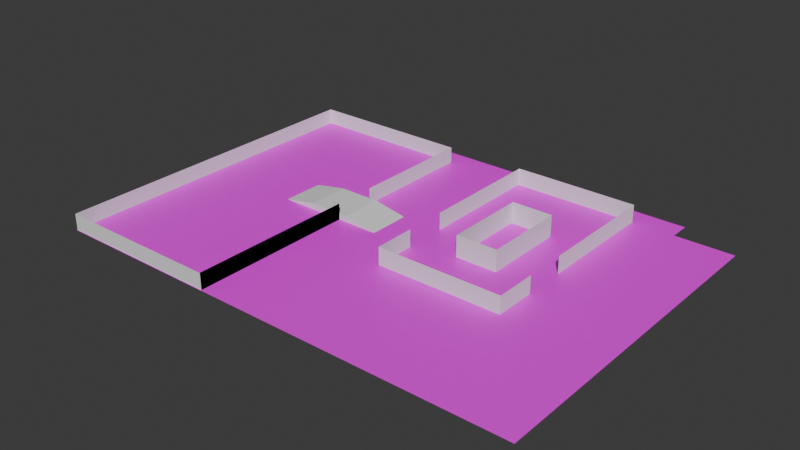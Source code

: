# Source: 19iflytekditu.blend  (saved by Blender 4.0.36; exported with 4.5.12 LTS)
import bpy
from mathutils import Matrix  # noqa: F401  (used for matrix-valued properties, if any)

bpy.ops.wm.read_factory_settings(use_empty=True)
scene = bpy.context.scene
scene.name = 'Scene'

# ---- collections
col_collection = bpy.data.collections.new('Collection'); scene.collection.children.link(col_collection)

# ---- images (referenced by path relative to the original .blend; pixels are not part of the script)
import os
ASSET_DIR = os.environ.get("B2B_ASSET_DIR", "")  # directory of the original .blend (textures are referenced by path, not embedded)
HERE = os.path.dirname(os.path.abspath(__file__))  # packed textures are extracted next to this script under _unpacked/

def load_image(name, relpath, width, height, colorspace="sRGB"):
    """Load a texture the original file referenced (path relative to the .blend, or extracted next to this script)."""
    p = next((c for c in (os.path.join(HERE, relpath), os.path.join(ASSET_DIR, relpath)) if relpath and os.path.exists(c)), "")
    if p:
        img = bpy.data.images.load(p, check_existing=True)
        img.name = name
    else:  # same state as the original file: an image datablock whose file is absent (Cycles renders it pink)
        img = bpy.data.images.new(name, width, height)
        img.source = "FILE"
        img.filepath = "//" + (relpath or name)
    img.colorspace_settings.name = colorspace
    return img
img_19ditu_png = load_image('19ditu.png', '19ditu.png', 1024, 1024, 'sRGB')

# ---- materials (node trees are filled in below, after node groups)
mat_x = bpy.data.materials.new('材质')
mat_x.use_transparent_shadow = False

# ---- material node trees
mat_x.use_nodes = True; mat_x.node_tree.nodes.clear()
_N = mat_x.node_tree.nodes; _L = mat_x.node_tree.links
n0 = _N.new('ShaderNodeBsdfPrincipled'); n0.name = '原理化BSDF'; n0.location = (10, 300)
n0.inputs[3].default_value = 1.45
n1 = _N.new('ShaderNodeOutputMaterial'); n1.name = '材质输出'; n1.location = (300, 300)
n2 = _N.new('ShaderNodeTexImage'); n2.name = '图像纹理'; n2.location = (-280, 280)
n2.image = img_19ditu_png
_L.new(n0.outputs[0], n1.inputs[0])
_L.new(n2.outputs[0], n0.inputs[0])
n1.is_active_output = True

# ---- world
world_world = bpy.data.worlds.new('World'); scene.world = world_world
world_world.use_nodes = True; world_world.node_tree.nodes.clear()
_N = world_world.node_tree.nodes; _L = world_world.node_tree.links
n0 = _N.new('ShaderNodeOutputWorld'); n0.name = 'World Output'; n0.location = (300, 300)
n1 = _N.new('ShaderNodeBackground'); n1.name = 'Background'; n1.location = (10, 300)
n1.inputs[0].default_value = (0.05088, 0.05088, 0.05088, 1.0)
_L.new(n1.outputs[0], n0.inputs[0])
n0.is_active_output = True
world_world.color = (0.05088, 0.05088, 0.05088)
world_world.use_sun_shadow = False
world_world.sun_shadow_jitter_overblur = 0.0

# ---- meshes
me_001 = bpy.data.meshes.new('平面.001')
me_001.from_pydata([(-1.0, -1.0, 0.0), (1.0, -1.0, 0.0), (-1.0, 1.0, 0.0), (1.0, 1.0, 0.0), (-1.0, 1.0, 0.0), (-1.0, -1.0, 0.0), (1.0, -1.0, 0.0), (1.0, 1.0, 0.0), (-1.0, 1.0, 0.0), (-1.0, -1.0, 0.0), (1.0, -1.0, 0.0), (1.0, 1.0, 0.0), (-1.0, 1.0, 0.0), (-1.0, -1.0, 0.0), (1.0, -1.0, 0.0), (1.0, 1.0, 0.0), (-1.0, 1.0, 0.0), (-1.0, -1.0, 0.0), (1.0, -1.0, 0.0), (1.0, 1.0, 0.0), (-1.0, 1.0, 0.5138), (-1.0, -1.0, 0.5138), (1.0, -1.0, 0.5138), (1.0, 1.0, 0.5138), (-1.0, 1.0, 0.5071), (-1.0, -1.0, 0.5071)], [], [(5, 6, 10, 9), (1, 3, 7, 6), (2, 0, 5, 4), (3, 2, 4, 7), (0, 1, 6, 5), (10, 11, 15, 14), (6, 7, 11, 10), (4, 5, 9, 8), (7, 4, 8, 11), (15, 12, 16, 19), (8, 9, 13, 12), (11, 8, 12, 15), (9, 10, 14, 13), (13, 14, 18, 17), (14, 15, 19, 18), (12, 13, 17, 16), (19, 16, 20, 23), (18, 19, 23, 22), (17, 18, 22, 21), (16, 17, 25, 24)])
_uv = me_001.uv_layers.new(name='UV 贴图')
_uv.uv.foreach_set('vector', [0.0, 0.0, 1.0, 0.0, 1.0, 0.0, 0.0, 0.0, 1.0, 0.0, 1.0, 1.0, 1.0, 1.0, 1.0, 0.0, 0.0, 1.0, 0.0, 0.0, 0.0, 0.0, 0.0, 1.0, 1.0, 1.0, 0.0, 1.0, 0.0, 1.0, 1.0, 1.0, 0.0, 0.0, 1.0, 0.0, 1.0, 0.0, 0.0, 0.0, 1.0, 0.0, 1.0, 1.0, 1.0, 1.0, 1.0, 0.0, 1.0, 0.0, 1.0, 1.0, 1.0, 1.0, 1.0, 0.0, 0.0, 1.0, 0.0, 0.0, 0.0, 0.0, 0.0, 1.0, 1.0, 1.0, 0.0, 1.0, 0.0, 1.0, 1.0, 1.0, 1.0, 1.0, 0.0, 1.0, 0.0, 1.0, 1.0, 1.0, 0.0, 1.0, 0.0, 0.0, 0.0, 0.0, 0.0, 1.0, 1.0, 1.0, 0.0, 1.0, 0.0, 1.0, 1.0, 1.0, 0.0, 0.0, 1.0, 0.0, 1.0, 0.0, 0.0, 0.0, 0.0, 0.0, 1.0, 0.0, 1.0, 0.0, 0.0, 0.0, 1.0, 0.0, 1.0, 1.0, 1.0, 1.0, 1.0, 0.0, 0.0, 1.0, 0.0, 0.0, 0.0, 0.0, 0.0, 1.0, 1.0, 1.0, 0.0, 1.0, 0.0, 1.0, 1.0, 1.0, 1.0, 0.0, 1.0, 1.0, 1.0, 1.0, 1.0, 0.0, 0.0, 0.0, 1.0, 0.0, 1.0, 0.0, 0.0, 0.0, 0.0, 1.0, 0.0, 0.0, 0.0, 0.0, 0.0, 1.0])
me_001.update()
me_002 = bpy.data.meshes.new('平面.002')
me_002.from_pydata([(-1.0, -1.0, 0.0), (1.0, -1.0, 0.0), (-1.0, 1.0, 0.0), (1.0, 1.0, 0.0), (-1.0, -1.0, 0.4149), (1.0, -1.0, 0.4149), (-1.0, 1.0, 0.4149), (1.0, 1.0, 0.4149), (-1.0, -0.2001, 0.0), (-1.0, -0.5974, 0.0), (-1.0, -0.2001, 0.4149), (-1.0, -0.5974, 0.4149), (1.0, -0.5979, 0.4149), (1.0, -0.1999, 0.4149), (1.0, -0.5979, 0.0), (1.0, -0.1999, 0.0), (-1.0, 1.0, 0.4138), (1.0, 1.0, 0.4138)], [], [(3, 15, 13, 7), (1, 0, 4, 5), (0, 9, 11, 4), (10, 8, 2, 6), (12, 14, 1, 5), (2, 3, 17, 16)])
_uv = me_002.uv_layers.new(name='UV 贴图')
_uv.uv.foreach_set('vector', [1.0, 1.0, 1.0, 0.4, 1.0, 0.4, 1.0, 1.0, 1.0, 0.0, 0.0, 0.0, 0.0, 0.0, 1.0, 0.0, 0.0, 0.0, 0.0, 0.2013, 0.0, 0.2013, 0.0, 0.0, 0.0, 0.3999, 0.0, 0.3999, 0.0, 1.0, 0.0, 1.0, 1.0, 0.201, 1.0, 0.201, 1.0, 0.0, 1.0, 0.0, 0.0, 1.0, 1.0, 1.0, 1.0, 1.0, 0.0, 1.0])
me_002.update()
me_004 = bpy.data.meshes.new('平面.004')
me_004.from_pydata([(-1.0, -1.0, 0.0), (1.0, -1.0, 0.0), (-1.0, 1.0, 0.0), (1.0, 1.0, 0.0), (1.0, -1.0, 0.3892), (1.0, 1.0, 0.3892), (1.0, -0.003995, 0.0), (1.0, 0.2452, 0.0), (1.0, -0.003995, 0.3892), (1.0, 0.2452, 0.3892), (1.0, -1.0, 0.0), (1.0, -1.0, 0.3892), (1.0, -0.003995, 0.0), (1.0, -0.003995, 0.3892), (-1.0, -1.0, 0.3808), (1.0, -1.0, 0.3808), (-1.0, -1.0, 0.3841), (-1.0, 1.0, 0.3841), (-1.0, 1.0, 0.3859), (1.0, 1.0, 0.3859)], [], [(3, 7, 9, 5), (8, 4, 1, 6), (13, 12, 10, 11), (8, 6, 12, 13), (6, 1, 10, 12), (4, 8, 13, 11), (1, 4, 11, 10), (1, 0, 14, 15), (0, 2, 17, 16), (2, 3, 19, 18)])
_uv = me_004.uv_layers.new(name='UV 贴图')
_uv.uv.foreach_set('vector', [1.0, 1.0, 1.0, 0.6226, 1.0, 0.6226, 1.0, 1.0, 1.0, 0.498, 1.0, 0.0, 1.0, 0.0, 1.0, 0.498, 1.0, 0.498, 1.0, 0.498, 1.0, 0.0, 1.0, 0.0, 1.0, 0.498, 1.0, 0.498, 1.0, 0.498, 1.0, 0.498, 1.0, 0.498, 1.0, 0.0, 1.0, 0.0, 1.0, 0.498, 1.0, 0.0, 1.0, 0.498, 1.0, 0.498, 1.0, 0.0, 1.0, 0.0, 1.0, 0.0, 1.0, 0.0, 1.0, 0.0, 0.0, 0.0, 0.0, 0.0, 0.0, 0.0, 0.0, 0.0, 0.0, 0.0, 0.0, 0.0, 0.0, 0.0, 0.0, 0.0, 0.0, 0.0, 0.0, 0.0, 0.0, 0.0, 0.0, 0.0])
me_004.update()
me_x = bpy.data.meshes.new('立方体')
me_x.from_pydata([(-1.0, -1.0, -1.0), (-1.0, 1.0, -1.0), (1.0, -1.0, -1.0), (1.0, -1.0, 1.0), (1.0, 1.0, -1.0), (1.0, 1.0, 1.0), (1.0, -1.0, 1.0), (-1.0, -1.0, -1.0), (-1.0, 1.0, -1.0), (1.0, 1.0, 1.0)], [], [(5, 9, 6, 3), (4, 5, 3, 2), (0, 7, 8, 1), (1, 4, 2, 0), (1, 8, 9, 5, 4), (6, 9, 8, 7), (2, 3, 6, 7, 0)])
_uv = me_x.uv_layers.new(name='UV 贴图')
_uv.uv.foreach_set('vector', [0.625, 0.5, 0.625, 0.5, 0.625, 0.75, 0.625, 0.75, 0.375, 0.5, 0.625, 0.5, 0.625, 0.75, 0.375, 0.75, 0.375, 0.0, 0.375, 0.0, 0.375, 0.25, 0.375, 0.25, 0.125, 0.5, 0.375, 0.5, 0.375, 0.75, 0.125, 0.75, 0.375, 0.25, 0.375, 0.25, 0.625, 0.5, 0.625, 0.5, 0.375, 0.5, 0.625, 0.0, 0.625, 0.25, 0.375, 0.25, 0.375, 0.0, 0.375, 0.75, 0.625, 0.75, 0.625, 0.75, 0.375, 1.0, 0.375, 1.0])
me_x.update()
me_001_1 = bpy.data.meshes.new('立方体.001')
me_001_1.from_pydata([(-1.0, -1.0, -1.0), (-1.0, -1.0, 1.0), (-1.0, 1.0, -1.0), (-1.0, 1.0, 1.0), (1.0, -1.0, -1.0), (1.0, -1.0, 1.0), (1.0, 1.0, -1.0), (1.0, 1.0, 1.0)], [], [(0, 1, 3, 2), (2, 3, 7, 6), (6, 7, 5, 4), (4, 5, 1, 0), (2, 6, 4, 0), (7, 3, 1, 5)])
_uv = me_001_1.uv_layers.new(name='UV 贴图')
_uv.uv.foreach_set('vector', [0.375, 0.0, 0.625, 0.0, 0.625, 0.25, 0.375, 0.25, 0.375, 0.25, 0.625, 0.25, 0.625, 0.5, 0.375, 0.5, 0.375, 0.5, 0.625, 0.5, 0.625, 0.75, 0.375, 0.75, 0.375, 0.75, 0.625, 0.75, 0.625, 1.0, 0.375, 1.0, 0.125, 0.5, 0.375, 0.5, 0.375, 0.75, 0.125, 0.75, 0.625, 0.5, 0.875, 0.5, 0.875, 0.75, 0.625, 0.75])
me_001_1.update()
me_003 = bpy.data.meshes.new('立方体.003')
me_003.from_pydata([(-1.0, -1.0, -1.0), (-1.0, 1.0, -1.0), (1.0, -1.0, -1.0), (1.0, -1.0, 1.0), (1.0, 1.0, -1.0), (1.0, 1.0, 1.0), (1.0, -1.0, 1.0), (-1.0, -1.0, -1.0), (-1.0, 1.0, -1.0), (1.0, 1.0, 1.0)], [], [(5, 9, 6, 3), (4, 5, 3, 2), (0, 7, 8, 1), (1, 4, 2, 0), (1, 8, 9, 5, 4), (6, 9, 8, 7), (2, 3, 6, 7, 0)])
_uv = me_003.uv_layers.new(name='UV 贴图')
_uv.uv.foreach_set('vector', [0.625, 0.5, 0.625, 0.5, 0.625, 0.75, 0.625, 0.75, 0.375, 0.5, 0.625, 0.5, 0.625, 0.75, 0.375, 0.75, 0.375, 0.0, 0.375, 0.0, 0.375, 0.25, 0.375, 0.25, 0.125, 0.5, 0.375, 0.5, 0.375, 0.75, 0.125, 0.75, 0.375, 0.25, 0.375, 0.25, 0.625, 0.5, 0.625, 0.5, 0.375, 0.5, 0.625, 0.0, 0.625, 0.25, 0.375, 0.25, 0.375, 0.0, 0.375, 0.75, 0.625, 0.75, 0.625, 0.75, 0.375, 1.0, 0.375, 1.0])
me_003.update()
me_x_1 = bpy.data.meshes.new('平面')
me_x_1.from_pydata([(-1.0, -1.0, 0.0), (1.0, -1.0, 0.0), (-1.0, 1.0, 0.0), (1.0, 1.0, 0.0), (-1.0, 1.0, 0.0), (-1.0, -1.0, 0.0), (1.0, -1.0, 0.0), (1.0, 1.0, 0.0), (-1.0, 1.0, -0.2), (-1.0, -1.0, -0.2), (1.0, -1.0, -0.2), (1.0, 1.0, -0.2), (-1.0, 1.0, 0.8), (-1.0, -1.0, 0.8), (1.0, -1.0, 0.8), (1.0, 1.0, 0.8), (-1.0, 1.0, 0.8), (-1.0, -1.0, 0.8), (1.0, -1.0, 0.8), (1.0, 1.0, 0.8), (-1.0, 1.0, 0.8), (-1.0, -1.0, 0.8), (1.0, -1.0, 0.8), (1.0, 1.0, 0.8), (-1.0, 1.0, 0.8), (-1.0, -1.0, 0.8), (1.0, -1.0, 0.8), (1.0, 1.0, 0.8), (1.0, -1.0, 0.8), (1.0, 1.0, 0.8), (-1.0, 1.0, 0.8), (-1.0, -1.0, 0.8), (1.0, 1.0, 0.8), (1.0, -1.0, 0.8), (1.0, 1.0, 0.8), (1.0, -1.0, 0.8), (1.0, 1.0, 0.8), (-1.0, 1.0, 0.8), (1.0, 1.0, 0.8), (1.0, -1.0, 0.8), (1.0, 1.0, 0.8), (1.0, -1.0, 0.8), (1.0, 1.0, 0.8), (1.0, -1.0, 0.8), (1.0, 1.0, 0.8), (1.0, -1.0, 0.8), (1.0, 1.0, 0.8), (-1.0, 1.0, 0.8), (1.0, 1.0, 0.8), (1.0, -1.0, 0.8), (1.0, 1.0, 0.8), (-1.0, 1.0, 0.8), (-1.0, -1.0, 0.8), (-1.0, 1.0, 0.8), (1.0, 1.0, 0.8), (1.0, -1.0, 0.8), (1.0, 1.0, 0.8), (-1.0, 1.0, 0.8), (-1.0, -1.0, 0.8), (-1.0, -1.0, 0.8), (1.0, -1.0, 0.8), (-1.0, 1.0, 0.8), (1.0, 1.0, 0.8), (1.0, -1.0, 0.8), (1.0, 1.0, 0.8), (-1.0, -1.0, 0.8), (1.0, -1.0, 0.8), (-1.0, -1.0, 0.8), (1.0, -1.0, 0.8), (1.279, -1.0, 0.8), (1.279, 1.0, 0.8), (-1.0, -1.0, 0.8), (1.0, -1.0, 0.8), (-1.074, -1.0, 0.8), (0.9262, -1.0, 0.8), (-1.074, -1.0, 0.8), (0.9262, -1.0, 0.8), (-1.0, 1.0, 0.8), (1.0, 1.0, 0.8), (-1.0, 1.126, 0.8), (1.0, 1.126, 0.8), (-1.0, 1.126, 0.8), (1.0, 1.126, 0.8)], [(75, 73), (74, 76)], [(0, 2, 3, 1), (6, 7, 11, 10), (1, 3, 7, 6), (2, 0, 5, 4), (3, 2, 4, 7), (0, 1, 6, 5), (4, 5, 9, 8), (7, 4, 8, 11), (5, 6, 10, 9), (11, 8, 12, 15), (9, 10, 14, 13), (10, 11, 15, 14), (8, 9, 13, 12), (15, 12, 16, 19), (14, 15, 19, 18), (12, 13, 17, 16), (19, 16, 20, 23), (18, 19, 23, 22), (16, 17, 21, 20), (23, 20, 24, 27), (22, 23, 27, 26), (20, 21, 25, 24), (26, 27, 29, 28), (28, 29, 34, 33), (27, 24, 30, 32), (24, 25, 31, 30), (33, 34, 36, 35), (35, 36, 40, 39), (32, 30, 37, 38), (39, 40, 42, 41), (41, 42, 44, 43), (43, 44, 46, 45), (38, 37, 47, 48), (45, 46, 50, 49), (30, 31, 52, 51), (51, 52, 58, 57), (49, 50, 56, 55), (48, 47, 53, 54), (55, 56, 64, 63), (54, 53, 61, 62), (13, 14, 60, 59), (59, 60, 66, 65), (65, 66, 68, 67), (63, 64, 70, 69), (67, 68, 72, 71), (71, 72, 74, 73), (62, 61, 77, 78), (78, 77, 79, 80), (80, 79, 81, 82)])
_uv = me_x_1.uv_layers.new(name='UV 贴图')
_uv.uv.foreach_set('vector', [0.0, 0.0, 0.0, 1.0, 1.0, 1.0, 1.0, 0.0, 1.0, 0.0, 1.0, 1.0, 1.0, 1.0, 1.0, 0.0, 1.0, 0.0, 1.0, 1.0, 1.0, 1.0, 1.0, 0.0, 0.0, 1.0, 0.0, 0.0, 0.0, 0.0, 0.0, 1.0, 1.0, 1.0, 0.0, 1.0, 0.0, 1.0, 1.0, 1.0, 0.0, 0.0, 1.0, 0.0, 1.0, 0.0, 0.0, 0.0, 0.0, 1.0, 0.0, 0.0, 0.0, 0.0, 0.0, 1.0, 1.0, 1.0, 0.0, 1.0, 0.0, 1.0, 1.0, 1.0, 0.0, 0.0, 1.0, 0.0, 1.0, 0.0, 0.0, 0.0, 1.0, 1.0, 0.0, 1.0, 0.0, 1.0, 1.0, 1.0, 0.0, 0.0, 1.0, 0.0, 1.0, 0.0, 0.0, 0.0, 1.0, 0.0, 1.0, 1.0, 1.0, 1.0, 1.0, 0.0, 0.0, 1.0, 0.0, 0.0, 0.0, 0.0, 0.0, 1.0, 1.0, 1.0, 0.0, 1.0, 0.0, 1.0, 1.0, 1.0, 1.0, 0.0, 1.0, 1.0, 1.0, 1.0, 1.0, 0.0, 0.0, 1.0, 0.0, 0.0, 0.0, 0.0, 0.0, 1.0, 1.0, 1.0, 0.0, 1.0, 0.0, 1.0, 1.0, 1.0, 1.0, 0.0, 1.0, 1.0, 1.0, 1.0, 1.0, 0.0, 0.0, 1.0, 0.0, 0.0, 0.0, 0.0, 0.0, 1.0, 1.0, 1.0, 0.0, 1.0, 0.0, 1.0, 1.0, 1.0, 1.0, 0.0, 1.0, 1.0, 1.0, 1.0, 1.0, 0.0, 0.0, 1.0, 0.0, 0.0, 0.0, 0.0, 0.0, 1.0, 1.0, 0.0, 1.0, 1.0, 1.0, 1.0, 1.0, 0.0, 1.0, 0.0, 1.0, 1.0, 1.0, 1.0, 1.0, 0.0, 1.0, 1.0, 0.0, 1.0, 0.0, 1.0, 1.0, 1.0, 0.0, 1.0, 0.0, 0.0, 0.0, 0.0, 0.0, 1.0, 1.0, 0.0, 1.0, 1.0, 1.0, 1.0, 1.0, 0.0, 1.0, 0.0, 1.0, 1.0, 1.0, 1.0, 1.0, 0.0, 1.0, 1.0, 0.0, 1.0, 0.0, 1.0, 1.0, 1.0, 1.0, 0.0, 1.0, 1.0, 1.0, 1.0, 1.0, 0.0, 1.0, 0.0, 1.0, 1.0, 1.0, 1.0, 1.0, 0.0, 1.0, 0.0, 1.0, 1.0, 1.0, 1.0, 1.0, 0.0, 1.0, 1.0, 0.0, 1.0, 0.0, 1.0, 1.0, 1.0, 1.0, 0.0, 1.0, 1.0, 1.0, 1.0, 1.0, 0.0, 0.0, 1.0, 0.0, 0.0, 0.0, 0.0, 0.0, 1.0, 0.0, 1.0, 0.0, 0.0, 0.0, 0.0, 0.0, 1.0, 1.0, 0.0, 1.0, 1.0, 1.0, 1.0, 1.0, 0.0, 1.0, 1.0, 0.0, 1.0, 0.0, 1.0, 1.0, 1.0, 1.0, 0.0, 1.0, 1.0, 1.0, 1.0, 1.0, 0.0, 1.0, 1.0, 0.0, 1.0, 0.0, 1.0, 1.0, 1.0, 0.0, 0.0, 1.0, 0.0, 1.0, 0.0, 0.0, 0.0, 0.0, 0.0, 1.0, 0.0, 1.0, 0.0, 0.0, 0.0, 0.0, 0.0, 1.0, 0.0, 1.0, 0.0, 0.0, 0.0, 1.0, 0.0, 1.0, 1.0, 1.0, 1.0, 1.0, 0.0, 0.0, 0.0, 1.0, 0.0, 1.0, 0.0, 0.0, 0.0, 0.0, 0.0, 1.0, 0.0, 1.0, 0.0, 0.0, 0.0, 1.0, 1.0, 0.0, 1.0, 0.0, 1.0, 1.0, 1.0, 1.0, 1.0, 0.0, 1.0, 0.0, 1.0, 1.0, 1.0, 1.0, 1.0, 0.0, 1.0, 0.0, 1.0, 1.0, 1.0])
me_x_1.materials.append(mat_x)
me_x_1.update()

# ---- objects
ob_001 = bpy.data.objects.new('平面.001', me_001)
ob_002 = bpy.data.objects.new('平面.002', me_002)
ob_003 = bpy.data.objects.new('平面.003', me_004)
ob_x = bpy.data.objects.new('立方体', me_x)
ob_001_1 = bpy.data.objects.new('立方体.001', me_001_1)
ob_002_1 = bpy.data.objects.new('立方体.002', me_003)
ob_x_1 = bpy.data.objects.new('平面', me_x_1)

# ---- transforms, parenting, visibility, modifiers, constraints
ob_001.location = (2.5, 1.268, 0.0)
ob_001.scale = (0.5, 1.0, 1.0)
ob_002.location = (2.498, 1.498, 0.0)
ob_002.scale = (1.5, 2.5, 1.0)
ob_003.location = (-3.001, 0.01793, 0.0)
ob_003.scale = (2.0, 4.0, 1.0)
ob_x.location = (-0.395, 0.495, 0.074)
ob_x.rotation_euler = (0.0, 0.0, 3.142)
ob_x.scale = (0.4, 0.5, 0.074)
ob_001_1.location = (-1.295, 0.495, 0.074)
ob_001_1.scale = (0.5, 0.5, 0.074)
ob_002_1.location = (-2.195, 0.495, 0.074)
ob_002_1.scale = (0.4, 0.5, 0.074)
ob_x_1.location = (0.0, 0.0, 0.0)
ob_x_1.scale = (5.0, 4.0, 0.0)

# ---- collection membership
scene.collection.objects.link(ob_001)
scene.collection.objects.link(ob_002)
scene.collection.objects.link(ob_003)
scene.collection.objects.link(ob_x)
scene.collection.objects.link(ob_001_1)
scene.collection.objects.link(ob_002_1)
col_collection.objects.link(ob_x_1)

# ---- scene / render settings (as saved in the file)
scene.frame_start = 1; scene.frame_end = 250; scene.frame_set(200)
scene.render.engine = 'BLENDER_EEVEE_NEXT'
scene.cycles.sampling_pattern = 'TABULATED_SOBOL'
bpy.context.view_layer.update()

# ---- added for rendering (the .blend has no active camera and no usable light): camera, sun
cam_auto = bpy.data.cameras.new('AutoCamera')
cam_auto.lens = 50.0
cam_auto.sensor_width = 36.0
cam_auto.clip_end = 1000.0
ob_auto_camera = bpy.data.objects.new('AutoCamera', cam_auto)
scene.collection.objects.link(ob_auto_camera)
ob_auto_camera.location = (13.9505, -15.8734, 11.0077)
ob_auto_camera.rotation_euler = (1.09748, -7.21219e-08, 0.694738)
scene.camera = ob_auto_camera
light_auto_sun = bpy.data.lights.new('AutoSun', 'SUN')
light_auto_sun.energy = 3.0
light_auto_sun.angle = 0.0523599
ob_auto_sun = bpy.data.objects.new('AutoSun', light_auto_sun)
scene.collection.objects.link(ob_auto_sun)
ob_auto_sun.rotation_euler = (0.872665, 0.174533, 0.523599)
bpy.context.view_layer.update()
